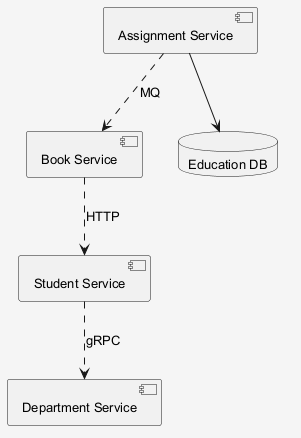

The diagram above was rendered by PlantUML. Its source (embedded in the PNG):
@startuml
skinparam shadowing false
skinparam backgroundColor #F5F5F5
skinparam defaultFontSize 13
component "Book Service" as C_BookService
component "Student Service" as C_StudentService
component "Assignment Service" as C_AssignmentService
component "Department Service" as C_DepartmentService
database "Education DB" as DB_education
C_AssignmentService --> DB_education
C_BookService ..> C_StudentService : HTTP
C_StudentService ..> C_DepartmentService : gRPC
C_AssignmentService ..> C_BookService : MQ
@enduml